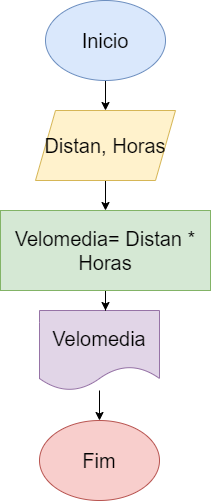

The diagram above was exported from draw.io. Its source (the exported page's mxGraphModel, read from the mxfile embedded in the PNG):
<mxGraphModel dx="1134" dy="671" grid="1" gridSize="10" guides="1" tooltips="1" connect="1" arrows="1" fold="1" page="1" pageScale="1" pageWidth="827" pageHeight="1169" math="0" shadow="0">
  <root>
    <mxCell id="0" />
    <mxCell id="1" parent="0" />
    <mxCell id="KwgllaLWkfczSSwvtZiD-7" style="edgeStyle=orthogonalEdgeStyle;rounded=0;orthogonalLoop=1;jettySize=auto;html=1;" edge="1" parent="1" source="KwgllaLWkfczSSwvtZiD-1" target="KwgllaLWkfczSSwvtZiD-3">
      <mxGeometry relative="1" as="geometry" />
    </mxCell>
    <mxCell id="KwgllaLWkfczSSwvtZiD-1" value="Inicio" style="ellipse;whiteSpace=wrap;html=1;fontSize=20;fillColor=#dae8fc;strokeColor=#6c8ebf;" vertex="1" parent="1">
      <mxGeometry x="360" y="150" width="120" height="80" as="geometry" />
    </mxCell>
    <mxCell id="KwgllaLWkfczSSwvtZiD-2" value="Fim" style="ellipse;whiteSpace=wrap;html=1;fontSize=20;fillColor=#f8cecc;strokeColor=#b85450;" vertex="1" parent="1">
      <mxGeometry x="354" y="570" width="120" height="80" as="geometry" />
    </mxCell>
    <mxCell id="KwgllaLWkfczSSwvtZiD-8" style="edgeStyle=orthogonalEdgeStyle;rounded=0;orthogonalLoop=1;jettySize=auto;html=1;" edge="1" parent="1" source="KwgllaLWkfczSSwvtZiD-3" target="KwgllaLWkfczSSwvtZiD-5">
      <mxGeometry relative="1" as="geometry" />
    </mxCell>
    <mxCell id="KwgllaLWkfczSSwvtZiD-3" value="Distan, Horas" style="shape=parallelogram;perimeter=parallelogramPerimeter;whiteSpace=wrap;html=1;fixedSize=1;fontSize=20;fillColor=#fff2cc;strokeColor=#d6b656;" vertex="1" parent="1">
      <mxGeometry x="350" y="260" width="140" height="70" as="geometry" />
    </mxCell>
    <mxCell id="KwgllaLWkfczSSwvtZiD-11" style="edgeStyle=orthogonalEdgeStyle;rounded=0;orthogonalLoop=1;jettySize=auto;html=1;" edge="1" parent="1" source="KwgllaLWkfczSSwvtZiD-4" target="KwgllaLWkfczSSwvtZiD-2">
      <mxGeometry relative="1" as="geometry" />
    </mxCell>
    <mxCell id="KwgllaLWkfczSSwvtZiD-4" value="Velomedia" style="shape=document;whiteSpace=wrap;html=1;boundedLbl=1;fontSize=20;fillColor=#e1d5e7;strokeColor=#9673a6;" vertex="1" parent="1">
      <mxGeometry x="354" y="460" width="120" height="80" as="geometry" />
    </mxCell>
    <mxCell id="KwgllaLWkfczSSwvtZiD-9" style="edgeStyle=orthogonalEdgeStyle;rounded=0;orthogonalLoop=1;jettySize=auto;html=1;" edge="1" parent="1" source="KwgllaLWkfczSSwvtZiD-5">
      <mxGeometry relative="1" as="geometry">
        <mxPoint x="420" y="460" as="targetPoint" />
      </mxGeometry>
    </mxCell>
    <mxCell id="KwgllaLWkfczSSwvtZiD-5" value="Velomedia= Distan * Horas" style="rounded=0;whiteSpace=wrap;html=1;fontSize=20;fillColor=#d5e8d4;strokeColor=#82b366;" vertex="1" parent="1">
      <mxGeometry x="315" y="360" width="210" height="80" as="geometry" />
    </mxCell>
  </root>
</mxGraphModel>